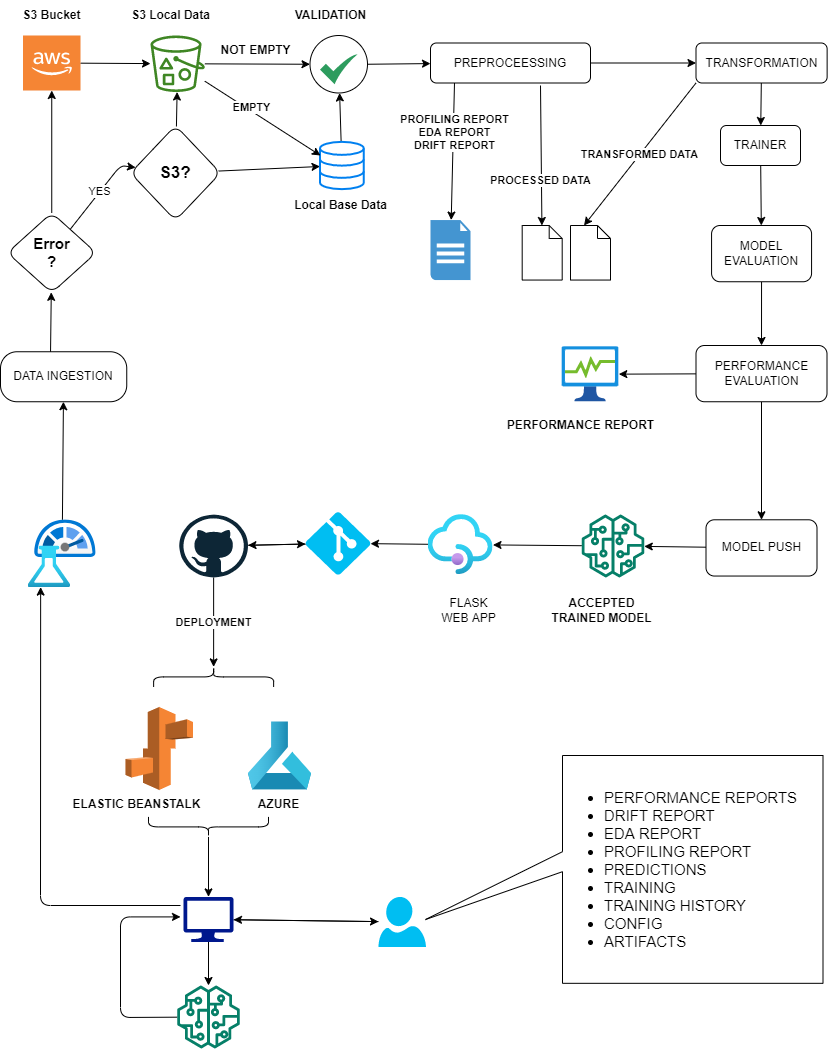

The diagram above was exported from draw.io. Its source (the exported page's mxGraphModel, read from the mxfile embedded in the PNG):
<mxGraphModel dx="941" dy="471" grid="1" gridSize="10" guides="1" tooltips="1" connect="1" arrows="1" fold="1" page="1" pageScale="1" pageWidth="850" pageHeight="1100" math="0" shadow="0">
  <root>
    <mxCell id="0" />
    <mxCell id="1" parent="0" />
    <mxCell id="50" value="" style="edgeStyle=none;html=1;entryX=0;entryY=0.5;entryDx=0;entryDy=0;" parent="1" source="2" target="31" edge="1">
      <mxGeometry relative="1" as="geometry" />
    </mxCell>
    <mxCell id="2" value="" style="sketch=0;outlineConnect=0;fontColor=#232F3E;gradientColor=none;fillColor=#3F8624;strokeColor=none;dashed=0;verticalLabelPosition=bottom;verticalAlign=top;align=center;html=1;fontSize=12;fontStyle=0;aspect=fixed;pointerEvents=1;shape=mxgraph.aws4.bucket_with_objects;" parent="1" vertex="1">
      <mxGeometry x="150" y="40" width="54.33" height="56.5" as="geometry" />
    </mxCell>
    <mxCell id="21" value="" style="edgeStyle=none;html=1;" parent="1" source="6" target="2" edge="1">
      <mxGeometry relative="1" as="geometry" />
    </mxCell>
    <mxCell id="6" value="" style="outlineConnect=0;dashed=0;verticalLabelPosition=bottom;verticalAlign=top;align=center;html=1;shape=mxgraph.aws3.cloud_2;fillColor=#F58534;gradientColor=none;" parent="1" vertex="1">
      <mxGeometry x="22.5" y="40" width="57.5" height="55" as="geometry" />
    </mxCell>
    <mxCell id="154" value="" style="edgeStyle=none;html=1;" edge="1" parent="1" target="15">
      <mxGeometry relative="1" as="geometry">
        <mxPoint x="50" y="360" as="sourcePoint" />
      </mxGeometry>
    </mxCell>
    <mxCell id="8" value="DATA INGESTION" style="rounded=1;whiteSpace=wrap;html=1;arcSize=33;" parent="1" vertex="1">
      <mxGeometry y="356.25" width="126.25" height="50" as="geometry" />
    </mxCell>
    <mxCell id="17" value="" style="edgeStyle=none;html=1;" parent="1" source="15" target="6" edge="1">
      <mxGeometry relative="1" as="geometry" />
    </mxCell>
    <mxCell id="23" value="YES" style="edgeStyle=none;html=1;" parent="1" source="15" target="22" edge="1">
      <mxGeometry relative="1" as="geometry">
        <Array as="points">
          <mxPoint x="120" y="170" />
        </Array>
      </mxGeometry>
    </mxCell>
    <mxCell id="15" value="&lt;font style=&quot;font-size: 15px;&quot;&gt;Error&lt;br&gt;?&lt;/font&gt;" style="rhombus;whiteSpace=wrap;html=1;rounded=1;fontStyle=1" parent="1" vertex="1">
      <mxGeometry x="6.88" y="217.27" width="88.75" height="80" as="geometry" />
    </mxCell>
    <mxCell id="24" value="" style="edgeStyle=none;html=1;" parent="1" source="22" target="2" edge="1">
      <mxGeometry relative="1" as="geometry" />
    </mxCell>
    <mxCell id="35" value="" style="edgeStyle=none;html=1;" parent="1" source="22" target="33" edge="1">
      <mxGeometry relative="1" as="geometry" />
    </mxCell>
    <mxCell id="22" value="&lt;font style=&quot;font-size: 17px;&quot;&gt;S3?&lt;/font&gt;" style="rhombus;whiteSpace=wrap;html=1;rounded=1;fontStyle=1" parent="1" vertex="1">
      <mxGeometry x="130" y="130" width="90" height="95" as="geometry" />
    </mxCell>
    <mxCell id="60" value="" style="edgeStyle=none;html=1;" parent="1" source="31" target="59" edge="1">
      <mxGeometry relative="1" as="geometry" />
    </mxCell>
    <mxCell id="31" value="" style="ellipse;whiteSpace=wrap;html=1;aspect=fixed;" parent="1" vertex="1">
      <mxGeometry x="309.5" y="40" width="57.5" height="57.5" as="geometry" />
    </mxCell>
    <mxCell id="32" value="" style="sketch=0;html=1;aspect=fixed;strokeColor=none;shadow=0;align=center;verticalAlign=top;fillColor=#2D9C5E;shape=mxgraph.gcp2.check" parent="1" vertex="1">
      <mxGeometry x="319.5" y="58.75" width="37.5" height="30" as="geometry" />
    </mxCell>
    <mxCell id="36" value="" style="edgeStyle=none;html=1;" parent="1" source="33" target="31" edge="1">
      <mxGeometry relative="1" as="geometry" />
    </mxCell>
    <mxCell id="33" value="" style="html=1;verticalLabelPosition=bottom;align=center;labelBackgroundColor=#ffffff;verticalAlign=top;strokeWidth=2;strokeColor=#0080F0;shadow=0;dashed=0;shape=mxgraph.ios7.icons.data;" parent="1" vertex="1">
      <mxGeometry x="319.5" y="146.35999999999999" width="43.75" height="47.28" as="geometry" />
    </mxCell>
    <mxCell id="85" value="" style="edgeStyle=none;html=1;" parent="1" source="43" target="57" edge="1">
      <mxGeometry relative="1" as="geometry" />
    </mxCell>
    <mxCell id="43" value="TRANSFORMATION" style="rounded=1;whiteSpace=wrap;html=1;" parent="1" vertex="1">
      <mxGeometry x="695.5" y="47.5" width="131.13" height="40" as="geometry" />
    </mxCell>
    <mxCell id="45" value="" style="aspect=fixed;html=1;points=[];align=center;image;fontSize=12;image=img/lib/azure2/general/Process_Explorer.svg;" parent="1" vertex="1">
      <mxGeometry x="561.69" y="351.25" width="56.62" height="55" as="geometry" />
    </mxCell>
    <mxCell id="51" value="NOT EMPTY" style="text;html=1;align=center;verticalAlign=middle;resizable=0;points=[];autosize=1;strokeColor=none;fillColor=none;fontStyle=1" parent="1" vertex="1">
      <mxGeometry x="210" y="40" width="90" height="30" as="geometry" />
    </mxCell>
    <mxCell id="53" value="" style="endArrow=classic;html=1;" parent="1" source="2" edge="1">
      <mxGeometry width="50" height="50" relative="1" as="geometry">
        <mxPoint x="220" y="145" as="sourcePoint" />
        <mxPoint x="320" y="160" as="targetPoint" />
      </mxGeometry>
    </mxCell>
    <mxCell id="54" value="EMPTY" style="edgeLabel;html=1;align=center;verticalAlign=middle;resizable=0;points=[];fontStyle=1" parent="53" vertex="1" connectable="0">
      <mxGeometry x="-0.2294" y="3" relative="1" as="geometry">
        <mxPoint as="offset" />
      </mxGeometry>
    </mxCell>
    <mxCell id="55" value="VALIDATION" style="text;html=1;align=center;verticalAlign=middle;resizable=0;points=[];autosize=1;strokeColor=none;fillColor=none;fontStyle=1" parent="1" vertex="1">
      <mxGeometry x="280" y="5" width="100" height="30" as="geometry" />
    </mxCell>
    <mxCell id="66" value="" style="edgeStyle=none;html=1;" parent="1" source="57" target="65" edge="1">
      <mxGeometry relative="1" as="geometry" />
    </mxCell>
    <mxCell id="57" value="TRAINER" style="rounded=1;whiteSpace=wrap;html=1;" parent="1" vertex="1">
      <mxGeometry x="720" y="130" width="80" height="40" as="geometry" />
    </mxCell>
    <mxCell id="61" value="" style="edgeStyle=none;html=1;" parent="1" source="59" target="43" edge="1">
      <mxGeometry relative="1" as="geometry" />
    </mxCell>
    <mxCell id="64" value="" style="edgeStyle=none;html=1;exitX=0.15;exitY=0.994;exitDx=0;exitDy=0;exitPerimeter=0;" parent="1" source="59" target="63" edge="1">
      <mxGeometry relative="1" as="geometry">
        <mxPoint x="470" y="90" as="sourcePoint" />
      </mxGeometry>
    </mxCell>
    <mxCell id="97" value="PROFILING REPORT&lt;br&gt;EDA REPORT&lt;br&gt;DRIFT REPORT&lt;br&gt;" style="edgeLabel;html=1;align=center;verticalAlign=middle;resizable=0;points=[];fontStyle=1" parent="64" vertex="1" connectable="0">
      <mxGeometry x="-0.5577" relative="1" as="geometry">
        <mxPoint y="19" as="offset" />
      </mxGeometry>
    </mxCell>
    <mxCell id="87" value="" style="edgeStyle=none;html=1;" parent="1" target="75" edge="1">
      <mxGeometry relative="1" as="geometry">
        <mxPoint x="540" y="90" as="sourcePoint" />
      </mxGeometry>
    </mxCell>
    <mxCell id="88" value="PROCESSED DATA" style="edgeLabel;html=1;align=center;verticalAlign=middle;resizable=0;points=[];fontStyle=1" parent="87" vertex="1" connectable="0">
      <mxGeometry x="0.3442" y="-1" relative="1" as="geometry">
        <mxPoint as="offset" />
      </mxGeometry>
    </mxCell>
    <mxCell id="59" value="PREPROCEESSING" style="rounded=1;whiteSpace=wrap;html=1;" parent="1" vertex="1">
      <mxGeometry x="430" y="47.5" width="160" height="40" as="geometry" />
    </mxCell>
    <mxCell id="63" value="" style="shadow=0;dashed=0;html=1;strokeColor=none;fillColor=#4495D1;labelPosition=center;verticalLabelPosition=bottom;verticalAlign=top;align=center;outlineConnect=0;shape=mxgraph.veeam.2d.report;" parent="1" vertex="1">
      <mxGeometry x="430" y="224.54999999999998" width="40" height="60" as="geometry" />
    </mxCell>
    <mxCell id="82" value="" style="edgeStyle=none;html=1;" parent="1" source="65" target="81" edge="1">
      <mxGeometry relative="1" as="geometry" />
    </mxCell>
    <mxCell id="65" value="MODEL EVALUATION" style="rounded=1;whiteSpace=wrap;html=1;" parent="1" vertex="1">
      <mxGeometry x="711.07" y="230" width="100" height="56.25" as="geometry" />
    </mxCell>
    <mxCell id="146" value="" style="edgeStyle=none;html=1;" edge="1" parent="1" source="68" target="144">
      <mxGeometry relative="1" as="geometry" />
    </mxCell>
    <mxCell id="68" value="" style="sketch=0;outlineConnect=0;fontColor=#232F3E;gradientColor=none;fillColor=#067F68;strokeColor=none;dashed=0;verticalLabelPosition=bottom;verticalAlign=top;align=center;html=1;fontSize=12;fontStyle=0;aspect=fixed;pointerEvents=1;shape=mxgraph.aws4.sagemaker_model;" parent="1" vertex="1">
      <mxGeometry x="581" y="519" width="63" height="63" as="geometry" />
    </mxCell>
    <mxCell id="118" value="" style="edgeStyle=none;html=1;" parent="1" source="69" target="68" edge="1">
      <mxGeometry relative="1" as="geometry" />
    </mxCell>
    <mxCell id="69" value="MODEL PUSH" style="rounded=1;whiteSpace=wrap;html=1;" parent="1" vertex="1">
      <mxGeometry x="705.5" y="524.29" width="111" height="56.25" as="geometry" />
    </mxCell>
    <mxCell id="75" value="" style="shape=mxgraph.bpmn.data;labelPosition=center;verticalLabelPosition=bottom;align=center;verticalAlign=top;whiteSpace=wrap;size=13;html=1;" parent="1" vertex="1">
      <mxGeometry x="521.69" y="230" width="40" height="54.55" as="geometry" />
    </mxCell>
    <mxCell id="91" value="TRANSFORMED DATA" style="edgeStyle=none;html=1;entryX=0;entryY=0;entryDx=13.5;entryDy=0;entryPerimeter=0;exitX=0;exitY=1;exitDx=0;exitDy=0;fontStyle=1" parent="1" source="43" target="78" edge="1">
      <mxGeometry relative="1" as="geometry">
        <mxPoint x="620" y="120" as="sourcePoint" />
        <mxPoint x="670" y="130" as="targetPoint" />
      </mxGeometry>
    </mxCell>
    <mxCell id="78" value="" style="shape=mxgraph.bpmn.data;labelPosition=center;verticalLabelPosition=bottom;align=center;verticalAlign=top;whiteSpace=wrap;size=13;html=1;" parent="1" vertex="1">
      <mxGeometry x="570" y="230" width="40" height="54.55" as="geometry" />
    </mxCell>
    <mxCell id="83" value="" style="edgeStyle=none;html=1;" parent="1" source="81" target="69" edge="1">
      <mxGeometry relative="1" as="geometry" />
    </mxCell>
    <mxCell id="92" value="" style="edgeStyle=none;html=1;" parent="1" source="81" target="45" edge="1">
      <mxGeometry relative="1" as="geometry" />
    </mxCell>
    <mxCell id="81" value="PERFORMANCE EVALUATION" style="rounded=1;whiteSpace=wrap;html=1;" parent="1" vertex="1">
      <mxGeometry x="695.5" y="350" width="131" height="56.25" as="geometry" />
    </mxCell>
    <mxCell id="93" value="PERFORMANCE REPORT" style="text;html=1;align=center;verticalAlign=middle;resizable=0;points=[];autosize=1;strokeColor=none;fillColor=none;fontStyle=1" parent="1" vertex="1">
      <mxGeometry x="495" y="415" width="170" height="30" as="geometry" />
    </mxCell>
    <mxCell id="98" value="S3 Local Data" style="text;html=1;align=center;verticalAlign=middle;resizable=0;points=[];autosize=1;strokeColor=none;fillColor=none;fontStyle=1" parent="1" vertex="1">
      <mxGeometry x="120" y="5" width="100" height="30" as="geometry" />
    </mxCell>
    <mxCell id="99" value="Local Base Data" style="text;html=1;align=center;verticalAlign=middle;resizable=0;points=[];autosize=1;strokeColor=none;fillColor=none;fontStyle=1" parent="1" vertex="1">
      <mxGeometry x="280" y="195" width="120" height="30" as="geometry" />
    </mxCell>
    <mxCell id="100" value="S3 Bucket" style="text;html=1;align=center;verticalAlign=middle;resizable=0;points=[];autosize=1;strokeColor=none;fillColor=none;fontStyle=1" parent="1" vertex="1">
      <mxGeometry x="11.25" y="5" width="80" height="30" as="geometry" />
    </mxCell>
    <mxCell id="110" value="" style="edgeStyle=none;html=1;" parent="1" source="103" target="104" edge="1">
      <mxGeometry relative="1" as="geometry" />
    </mxCell>
    <mxCell id="151" value="&lt;b&gt;DEPLOYMENT&lt;/b&gt;" style="edgeStyle=none;html=1;" edge="1" parent="1" source="103" target="150">
      <mxGeometry relative="1" as="geometry" />
    </mxCell>
    <mxCell id="103" value="" style="dashed=0;outlineConnect=0;html=1;align=center;labelPosition=center;verticalLabelPosition=bottom;verticalAlign=top;shape=mxgraph.weblogos.github" parent="1" vertex="1">
      <mxGeometry x="178.75" y="519.13" width="68.75" height="62.82" as="geometry" />
    </mxCell>
    <mxCell id="109" value="" style="edgeStyle=none;html=1;fontStyle=1" parent="1" source="104" target="103" edge="1">
      <mxGeometry relative="1" as="geometry" />
    </mxCell>
    <mxCell id="104" value="" style="verticalLabelPosition=bottom;html=1;verticalAlign=top;align=center;strokeColor=none;fillColor=#00BEF2;shape=mxgraph.azure.git_repository;" parent="1" vertex="1">
      <mxGeometry x="305" y="516.5" width="65" height="62.63" as="geometry" />
    </mxCell>
    <mxCell id="111" value="" style="outlineConnect=0;dashed=0;verticalLabelPosition=bottom;verticalAlign=top;align=center;html=1;shape=mxgraph.aws3.elastic_beanstalk;fillColor=#F58534;gradientColor=none;" parent="1" vertex="1">
      <mxGeometry x="125" y="711.41" width="67.5" height="83" as="geometry" />
    </mxCell>
    <mxCell id="115" value="" style="aspect=fixed;html=1;points=[];align=center;image;fontSize=12;image=img/lib/azure2/ai_machine_learning/Machine_Learning.svg;" parent="1" vertex="1">
      <mxGeometry x="247.5" y="726.41" width="64" height="68" as="geometry" />
    </mxCell>
    <mxCell id="126" value="" style="edgeStyle=none;html=1;" parent="1" source="123" target="125" edge="1">
      <mxGeometry relative="1" as="geometry" />
    </mxCell>
    <mxCell id="123" value="" style="shape=curlyBracket;whiteSpace=wrap;html=1;rounded=1;labelPosition=left;verticalLabelPosition=middle;align=right;verticalAlign=middle;rotation=-90;" parent="1" vertex="1">
      <mxGeometry x="198" y="771.41" width="20" height="120" as="geometry" />
    </mxCell>
    <mxCell id="133" value="" style="edgeStyle=none;html=1;" parent="1" source="124" target="125" edge="1">
      <mxGeometry relative="1" as="geometry" />
    </mxCell>
    <mxCell id="124" value="" style="verticalLabelPosition=bottom;html=1;verticalAlign=top;align=center;strokeColor=none;fillColor=#00BEF2;shape=mxgraph.azure.user;flipH=1;" parent="1" vertex="1">
      <mxGeometry x="378" y="901.41" width="47.5" height="50" as="geometry" />
    </mxCell>
    <mxCell id="130" value="" style="edgeStyle=none;html=1;" parent="1" source="125" target="128" edge="1">
      <mxGeometry relative="1" as="geometry" />
    </mxCell>
    <mxCell id="138" value="" style="edgeStyle=none;html=1;" parent="1" source="125" target="124" edge="1">
      <mxGeometry relative="1" as="geometry" />
    </mxCell>
    <mxCell id="125" value="" style="sketch=0;aspect=fixed;pointerEvents=1;shadow=0;dashed=0;html=1;strokeColor=none;labelPosition=center;verticalLabelPosition=bottom;verticalAlign=top;align=center;fillColor=#00188D;shape=mxgraph.azure.computer" parent="1" vertex="1">
      <mxGeometry x="183" y="901.41" width="50" height="45" as="geometry" />
    </mxCell>
    <mxCell id="140" value="" style="edgeStyle=none;html=1;" parent="1" source="128" edge="1">
      <mxGeometry relative="1" as="geometry">
        <mxPoint x="180" y="921.41" as="targetPoint" />
        <Array as="points">
          <mxPoint x="120" y="1022" />
          <mxPoint x="120" y="921.41" />
        </Array>
      </mxGeometry>
    </mxCell>
    <mxCell id="128" value="" style="sketch=0;outlineConnect=0;fontColor=#232F3E;gradientColor=none;fillColor=#067F68;strokeColor=none;dashed=0;verticalLabelPosition=bottom;verticalAlign=top;align=center;html=1;fontSize=12;fontStyle=0;aspect=fixed;pointerEvents=1;shape=mxgraph.aws4.sagemaker_model;" parent="1" vertex="1">
      <mxGeometry x="176.5" y="990" width="63" height="63" as="geometry" />
    </mxCell>
    <mxCell id="142" value="ACCEPTED&lt;br&gt;TRAINED MODEL" style="text;html=1;align=center;verticalAlign=middle;resizable=0;points=[];autosize=1;strokeColor=none;fillColor=none;fontStyle=1" vertex="1" parent="1">
      <mxGeometry x="541" y="595" width="120" height="40" as="geometry" />
    </mxCell>
    <mxCell id="145" value="" style="edgeStyle=none;html=1;" edge="1" parent="1" source="144" target="104">
      <mxGeometry relative="1" as="geometry" />
    </mxCell>
    <mxCell id="144" value="" style="aspect=fixed;html=1;points=[];align=center;image;fontSize=12;image=img/lib/azure2/app_services/API_Management_Services.svg;" vertex="1" parent="1">
      <mxGeometry x="427.5" y="519.13" width="65" height="60" as="geometry" />
    </mxCell>
    <mxCell id="147" value="FLASK&lt;br&gt;WEB APP" style="text;html=1;align=center;verticalAlign=middle;resizable=0;points=[];autosize=1;strokeColor=none;fillColor=none;" vertex="1" parent="1">
      <mxGeometry x="427.5" y="595" width="80" height="40" as="geometry" />
    </mxCell>
    <mxCell id="150" value="" style="shape=curlyBracket;whiteSpace=wrap;html=1;rounded=1;flipH=1;labelPosition=right;verticalLabelPosition=middle;align=left;verticalAlign=middle;flipV=0;direction=south;" vertex="1" parent="1">
      <mxGeometry x="153.13" y="671.41" width="120" height="20" as="geometry" />
    </mxCell>
    <mxCell id="152" value="AZURE" style="text;html=1;align=center;verticalAlign=middle;resizable=0;points=[];autosize=1;strokeColor=none;fillColor=none;fontStyle=1" vertex="1" parent="1">
      <mxGeometry x="247.5" y="794.41" width="60" height="30" as="geometry" />
    </mxCell>
    <mxCell id="153" value="ELASTIC BEANSTALK" style="text;html=1;align=center;verticalAlign=middle;resizable=0;points=[];autosize=1;strokeColor=none;fillColor=none;fontStyle=1" vertex="1" parent="1">
      <mxGeometry x="61.25" y="794.41" width="150" height="30" as="geometry" />
    </mxCell>
    <mxCell id="165" value="" style="edgeStyle=none;html=1;fontSize=15;" edge="1" parent="1" source="160" target="8">
      <mxGeometry relative="1" as="geometry" />
    </mxCell>
    <mxCell id="160" value="" style="aspect=fixed;html=1;points=[];align=center;image;fontSize=12;image=img/lib/azure2/ai_machine_learning/Machine_Learning_Studio_Web_Service_Plans.svg;" vertex="1" parent="1">
      <mxGeometry x="27.630000000000003" y="524.29" width="68" height="68" as="geometry" />
    </mxCell>
    <mxCell id="169" value="" style="endArrow=classic;html=1;fontSize=15;entryX=0.184;entryY=0.99;entryDx=0;entryDy=0;entryPerimeter=0;" edge="1" parent="1" target="160">
      <mxGeometry width="50" height="50" relative="1" as="geometry">
        <mxPoint x="180" y="910" as="sourcePoint" />
        <mxPoint x="40" y="610" as="targetPoint" />
        <Array as="points">
          <mxPoint x="40" y="910" />
        </Array>
      </mxGeometry>
    </mxCell>
    <mxCell id="173" value="&lt;ul&gt;&lt;li&gt;PERFORMANCE REPORTS&lt;/li&gt;&lt;li&gt;DRIFT REPORT&lt;/li&gt;&lt;li&gt;EDA REPORT&lt;/li&gt;&lt;li&gt;PROFILING REPORT&lt;/li&gt;&lt;li&gt;PREDICTIONS&lt;/li&gt;&lt;li&gt;TRAINING&lt;/li&gt;&lt;li&gt;TRAINING HISTORY&lt;/li&gt;&lt;li&gt;CONFIG&lt;/li&gt;&lt;li&gt;ARTIFACTS&lt;/li&gt;&lt;/ul&gt;" style="shape=callout;whiteSpace=wrap;html=1;perimeter=calloutPerimeter;fontSize=15;align=left;base=20;size=137;position=0.49;position2=0.28;direction=south;flipV=1;flipH=0;" vertex="1" parent="1">
      <mxGeometry x="425" y="760" width="397.5" height="227.82" as="geometry" />
    </mxCell>
  </root>
</mxGraphModel>